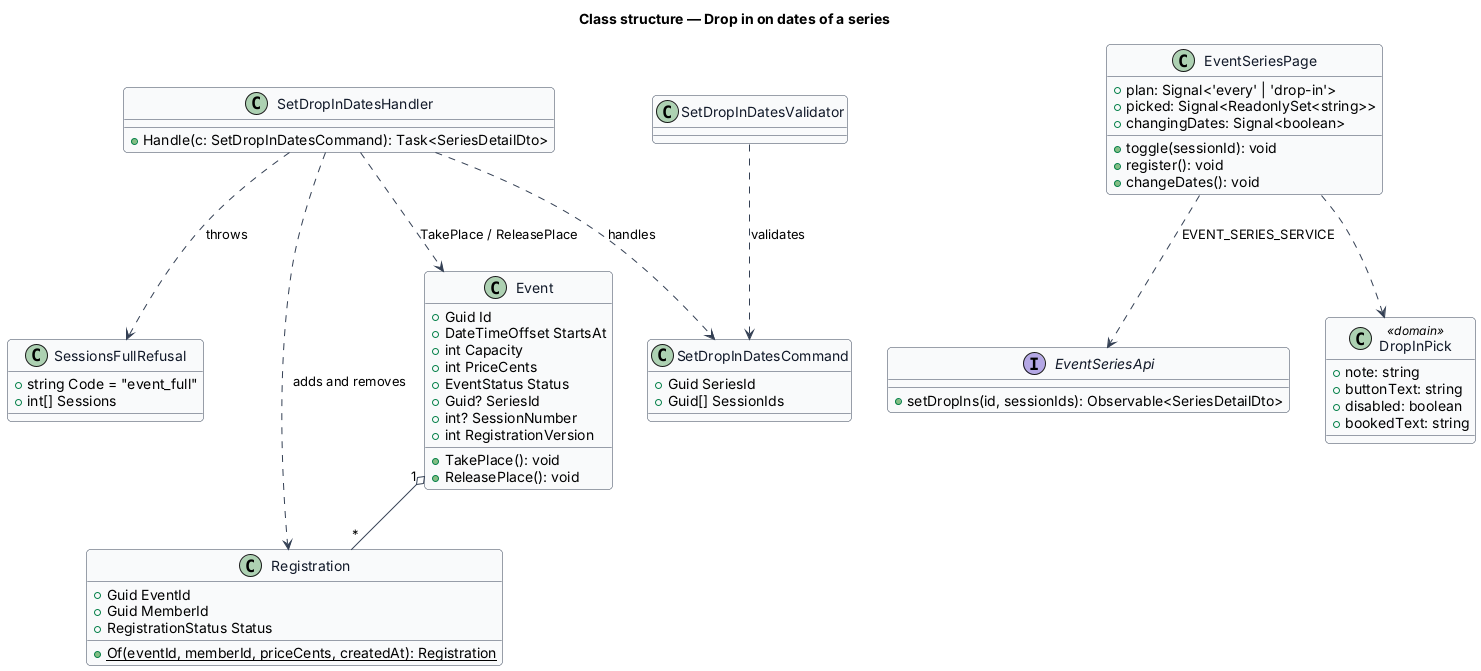

The diagram above was rendered by PlantUML. Its source (embedded in the PNG):
@startuml
skinparam backgroundColor #FFFFFF
skinparam shadowing false
skinparam roundcorner 8
skinparam defaultFontName Arial
skinparam ArrowColor #344054
skinparam class {
  BorderColor #344054
  FontColor #101828
  BackgroundColor #F9FAFB
}
title Class structure — Drop in on dates of a series

class Event {
  +Guid Id
  +DateTimeOffset StartsAt
  +int Capacity
  +int PriceCents
  +EventStatus Status
  +Guid? SeriesId
  +int? SessionNumber
  +int RegistrationVersion
  +TakePlace(): void
  +ReleasePlace(): void
}
class Registration {
  +Guid EventId
  +Guid MemberId
  +RegistrationStatus Status
  +{static} Of(eventId, memberId, priceCents, createdAt): Registration
}
class SetDropInDatesCommand {
  +Guid SeriesId
  +Guid[] SessionIds
}
class SetDropInDatesValidator
class SetDropInDatesHandler {
  +Handle(c: SetDropInDatesCommand): Task<SeriesDetailDto>
}
class SessionsFullRefusal {
  +string Code = "event_full"
  +int[] Sessions
}
interface EventSeriesApi {
  +setDropIns(id, sessionIds): Observable<SeriesDetailDto>
}
class EventSeriesPage {
  +plan: Signal<'every' | 'drop-in'>
  +picked: Signal<ReadonlySet<string>>
  +changingDates: Signal<boolean>
  +toggle(sessionId): void
  +register(): void
  +changeDates(): void
}
class DropInPick <<domain>> {
  +note: string
  +buttonText: string
  +disabled: boolean
  +bookedText: string
}
EventSeriesPage ..> EventSeriesApi : EVENT_SERIES_SERVICE
EventSeriesPage ..> DropInPick
SetDropInDatesHandler ..> SetDropInDatesCommand : handles
SetDropInDatesValidator ..> SetDropInDatesCommand : validates
SetDropInDatesHandler ..> Registration : adds and removes
SetDropInDatesHandler ..> Event : TakePlace / ReleasePlace
SetDropInDatesHandler ..> SessionsFullRefusal : throws
Event "1" o-- "*" Registration
@enduml